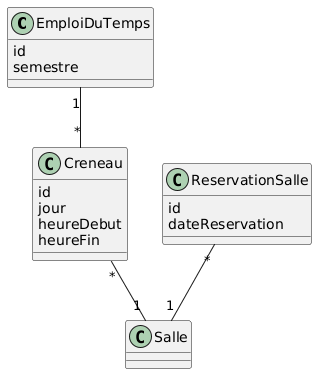

The diagram above was rendered by PlantUML. Its source (embedded in the PNG):
@startuml
class EmploiDuTemps {
    id
    semestre
}

class Creneau {
    id
    jour
    heureDebut
    heureFin
}

class ReservationSalle {
    id
    dateReservation
}

EmploiDuTemps "1" -- "*" Creneau

Creneau "*" -- "1" Salle

ReservationSalle "*" -- "1" Salle
@enduml